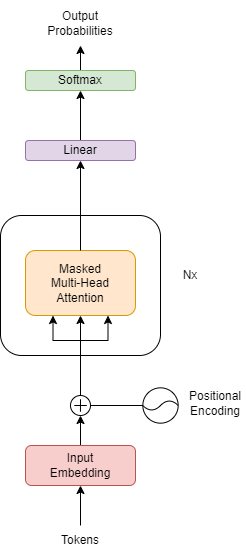

The diagram above was exported from draw.io. Its source (the exported page's mxGraphModel, read from the mxfile embedded in the PNG):
<mxGraphModel dx="1195" dy="1743" grid="1" gridSize="10" guides="1" tooltips="1" connect="1" arrows="1" fold="1" page="1" pageScale="1" pageWidth="850" pageHeight="1100" math="0" shadow="0">
  <root>
    <mxCell id="0" />
    <mxCell id="1" parent="0" />
    <mxCell id="_YBWfjxDVKVU53HF3rQ1-20" value="" style="rounded=1;whiteSpace=wrap;html=1;" parent="1" vertex="1">
      <mxGeometry x="360" y="-65" width="160" height="140" as="geometry" />
    </mxCell>
    <mxCell id="_YBWfjxDVKVU53HF3rQ1-24" value="&lt;div&gt;Masked&lt;/div&gt;Multi-Head&lt;div&gt;Attention&lt;/div&gt;" style="rounded=1;whiteSpace=wrap;html=1;fillColor=#ffe6cc;strokeColor=#d79b00;" parent="1" vertex="1">
      <mxGeometry x="385" y="-30" width="110" height="65" as="geometry" />
    </mxCell>
    <mxCell id="_YBWfjxDVKVU53HF3rQ1-48" style="edgeStyle=orthogonalEdgeStyle;rounded=0;orthogonalLoop=1;jettySize=auto;html=1;entryX=0.5;entryY=1;entryDx=0;entryDy=0;" parent="1" source="_YBWfjxDVKVU53HF3rQ1-27" target="_YBWfjxDVKVU53HF3rQ1-28" edge="1">
      <mxGeometry relative="1" as="geometry" />
    </mxCell>
    <mxCell id="_YBWfjxDVKVU53HF3rQ1-27" value="Linear" style="rounded=1;whiteSpace=wrap;html=1;fillColor=#e1d5e7;strokeColor=#9673a6;" parent="1" vertex="1">
      <mxGeometry x="385" y="-140" width="110" height="20" as="geometry" />
    </mxCell>
    <mxCell id="_YBWfjxDVKVU53HF3rQ1-50" style="edgeStyle=orthogonalEdgeStyle;rounded=0;orthogonalLoop=1;jettySize=auto;html=1;entryX=0.5;entryY=1;entryDx=0;entryDy=0;" parent="1" source="_YBWfjxDVKVU53HF3rQ1-28" target="_YBWfjxDVKVU53HF3rQ1-49" edge="1">
      <mxGeometry relative="1" as="geometry" />
    </mxCell>
    <mxCell id="_YBWfjxDVKVU53HF3rQ1-28" value="Softmax" style="rounded=1;whiteSpace=wrap;html=1;fillColor=#d5e8d4;strokeColor=#82b366;" parent="1" vertex="1">
      <mxGeometry x="385" y="-210" width="110" height="20" as="geometry" />
    </mxCell>
    <mxCell id="_YBWfjxDVKVU53HF3rQ1-29" value="" style="group" parent="1" vertex="1" connectable="0">
      <mxGeometry x="430" y="115" width="20" height="20" as="geometry" />
    </mxCell>
    <mxCell id="_YBWfjxDVKVU53HF3rQ1-30" value="" style="ellipse;whiteSpace=wrap;html=1;aspect=fixed;" parent="_YBWfjxDVKVU53HF3rQ1-29" vertex="1">
      <mxGeometry width="20" height="20" as="geometry" />
    </mxCell>
    <mxCell id="_YBWfjxDVKVU53HF3rQ1-31" value="" style="endArrow=none;html=1;rounded=0;" parent="_YBWfjxDVKVU53HF3rQ1-29" edge="1">
      <mxGeometry width="50" height="50" relative="1" as="geometry">
        <mxPoint x="9.939999999999998" y="16.25" as="sourcePoint" />
        <mxPoint x="10" y="3.75" as="targetPoint" />
      </mxGeometry>
    </mxCell>
    <mxCell id="_YBWfjxDVKVU53HF3rQ1-32" value="" style="endArrow=none;html=1;rounded=0;" parent="_YBWfjxDVKVU53HF3rQ1-29" edge="1">
      <mxGeometry width="50" height="50" relative="1" as="geometry">
        <mxPoint x="3.75" y="10" as="sourcePoint" />
        <mxPoint x="16.25" y="10" as="targetPoint" />
      </mxGeometry>
    </mxCell>
    <mxCell id="_YBWfjxDVKVU53HF3rQ1-33" style="edgeStyle=orthogonalEdgeStyle;rounded=0;orthogonalLoop=1;jettySize=auto;html=1;entryX=0.5;entryY=1;entryDx=0;entryDy=0;" parent="1" source="_YBWfjxDVKVU53HF3rQ1-30" target="_YBWfjxDVKVU53HF3rQ1-24" edge="1">
      <mxGeometry relative="1" as="geometry" />
    </mxCell>
    <mxCell id="_YBWfjxDVKVU53HF3rQ1-34" value="" style="group" parent="1" vertex="1" connectable="0">
      <mxGeometry x="495" y="100" width="50" height="50" as="geometry" />
    </mxCell>
    <mxCell id="_YBWfjxDVKVU53HF3rQ1-35" value="" style="ellipse;whiteSpace=wrap;html=1;aspect=fixed;rotation=45;" parent="_YBWfjxDVKVU53HF3rQ1-34" vertex="1">
      <mxGeometry x="7.322330470336314" y="7.322330470336314" width="35.35533905932738" height="35.35533905932738" as="geometry" />
    </mxCell>
    <mxCell id="_YBWfjxDVKVU53HF3rQ1-36" value="" style="curved=1;endArrow=none;html=1;rounded=0;entryX=1;entryY=0;entryDx=0;entryDy=0;exitX=0;exitY=1;exitDx=0;exitDy=0;endFill=0;" parent="_YBWfjxDVKVU53HF3rQ1-34" source="_YBWfjxDVKVU53HF3rQ1-35" target="_YBWfjxDVKVU53HF3rQ1-35" edge="1">
      <mxGeometry width="50" height="50" relative="1" as="geometry">
        <mxPoint x="13.951456543960196" y="36.04854345603981" as="sourcePoint" />
        <mxPoint x="36.04854345603981" y="13.951456543960196" as="targetPoint" />
        <Array as="points">
          <mxPoint x="16.16116523516816" y="33.838834764831844" />
          <mxPoint x="33.838834764831844" y="16.16116523516816" />
        </Array>
      </mxGeometry>
    </mxCell>
    <mxCell id="_YBWfjxDVKVU53HF3rQ1-75" style="edgeStyle=orthogonalEdgeStyle;rounded=0;orthogonalLoop=1;jettySize=auto;html=1;entryX=0.5;entryY=1;entryDx=0;entryDy=0;" parent="1" source="_YBWfjxDVKVU53HF3rQ1-38" target="_YBWfjxDVKVU53HF3rQ1-30" edge="1">
      <mxGeometry relative="1" as="geometry" />
    </mxCell>
    <mxCell id="_YBWfjxDVKVU53HF3rQ1-38" value="Input&lt;div&gt;Embedding&lt;/div&gt;" style="rounded=1;whiteSpace=wrap;html=1;fillColor=#f8cecc;strokeColor=#b85450;" parent="1" vertex="1">
      <mxGeometry x="385" y="165" width="110" height="40" as="geometry" />
    </mxCell>
    <mxCell id="_YBWfjxDVKVU53HF3rQ1-42" style="edgeStyle=orthogonalEdgeStyle;rounded=0;orthogonalLoop=1;jettySize=auto;html=1;entryX=0.5;entryY=1;entryDx=0;entryDy=0;" parent="1" source="_YBWfjxDVKVU53HF3rQ1-40" target="_YBWfjxDVKVU53HF3rQ1-38" edge="1">
      <mxGeometry relative="1" as="geometry" />
    </mxCell>
    <mxCell id="_YBWfjxDVKVU53HF3rQ1-40" value="Tokens" style="text;html=1;align=center;verticalAlign=middle;whiteSpace=wrap;rounded=0;" parent="1" vertex="1">
      <mxGeometry x="390" y="245" width="100" height="30" as="geometry" />
    </mxCell>
    <mxCell id="_YBWfjxDVKVU53HF3rQ1-43" value="Positional&lt;div&gt;Encoding&lt;/div&gt;" style="text;html=1;align=center;verticalAlign=middle;whiteSpace=wrap;rounded=0;" parent="1" vertex="1">
      <mxGeometry x="545" y="100" width="60" height="45" as="geometry" />
    </mxCell>
    <mxCell id="_YBWfjxDVKVU53HF3rQ1-46" value="Nx" style="text;html=1;align=center;verticalAlign=middle;whiteSpace=wrap;rounded=0;" parent="1" vertex="1">
      <mxGeometry x="520" y="-20" width="60" height="30" as="geometry" />
    </mxCell>
    <mxCell id="_YBWfjxDVKVU53HF3rQ1-49" value="Output&lt;div&gt;Probabilities&lt;/div&gt;" style="text;html=1;align=center;verticalAlign=middle;whiteSpace=wrap;rounded=0;" parent="1" vertex="1">
      <mxGeometry x="400" y="-280" width="80" height="45" as="geometry" />
    </mxCell>
    <mxCell id="_YBWfjxDVKVU53HF3rQ1-57" style="edgeStyle=orthogonalEdgeStyle;rounded=0;orthogonalLoop=1;jettySize=auto;html=1;entryX=0.25;entryY=1;entryDx=0;entryDy=0;" parent="1" source="_YBWfjxDVKVU53HF3rQ1-30" target="_YBWfjxDVKVU53HF3rQ1-24" edge="1">
      <mxGeometry relative="1" as="geometry">
        <Array as="points">
          <mxPoint x="440" y="60" />
          <mxPoint x="413" y="60" />
        </Array>
      </mxGeometry>
    </mxCell>
    <mxCell id="_YBWfjxDVKVU53HF3rQ1-58" style="edgeStyle=orthogonalEdgeStyle;rounded=0;orthogonalLoop=1;jettySize=auto;html=1;entryX=0.75;entryY=1;entryDx=0;entryDy=0;" parent="1" source="_YBWfjxDVKVU53HF3rQ1-30" target="_YBWfjxDVKVU53HF3rQ1-24" edge="1">
      <mxGeometry relative="1" as="geometry">
        <Array as="points">
          <mxPoint x="440" y="60" />
          <mxPoint x="468" y="60" />
        </Array>
      </mxGeometry>
    </mxCell>
    <mxCell id="_YBWfjxDVKVU53HF3rQ1-61" value="" style="endArrow=none;html=1;rounded=0;exitX=1;exitY=0.5;exitDx=0;exitDy=0;entryX=0;entryY=1;entryDx=0;entryDy=0;" parent="1" source="_YBWfjxDVKVU53HF3rQ1-30" target="_YBWfjxDVKVU53HF3rQ1-35" edge="1">
      <mxGeometry width="50" height="50" relative="1" as="geometry">
        <mxPoint x="260" y="75" as="sourcePoint" />
        <mxPoint x="470" y="105" as="targetPoint" />
      </mxGeometry>
    </mxCell>
    <mxCell id="-9b1TW2MHAX7_EHe0Jyl-2" value="" style="endArrow=classic;html=1;rounded=0;exitX=0.5;exitY=0;exitDx=0;exitDy=0;entryX=0.5;entryY=1;entryDx=0;entryDy=0;" edge="1" parent="1" source="_YBWfjxDVKVU53HF3rQ1-24" target="_YBWfjxDVKVU53HF3rQ1-27">
      <mxGeometry width="50" height="50" relative="1" as="geometry">
        <mxPoint x="460" y="70" as="sourcePoint" />
        <mxPoint x="510" y="20" as="targetPoint" />
      </mxGeometry>
    </mxCell>
  </root>
</mxGraphModel>